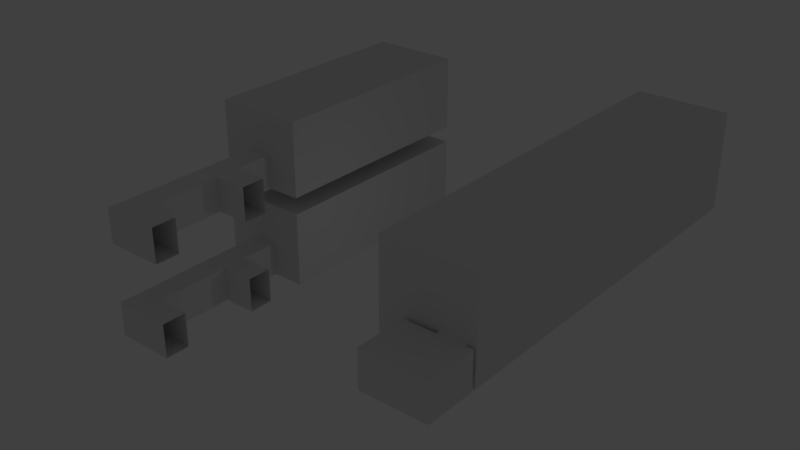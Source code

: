 # Source: Lobby_walls_and_floor.blend  (saved by Blender 2.79.0; exported with 4.5.12 LTS)
import bpy
from mathutils import Matrix  # noqa: F401  (used for matrix-valued properties, if any)

bpy.ops.wm.read_factory_settings(use_empty=True)
scene = bpy.context.scene
scene.name = 'Scene'

# ---- collections
col_collection_1 = bpy.data.collections.new('Collection 1'); scene.collection.children.link(col_collection_1)

# ---- world
world_world = bpy.data.worlds.new('World'); scene.world = world_world
world_world.color = (0.05088, 0.05088, 0.05088)
world_world.use_sun_shadow = False
world_world.sun_shadow_jitter_overblur = 0.0
world_world.cycles.sampling_method = 'MANUAL'

# ---- lights
light_lamp = bpy.data.lights.new('Lamp', 'POINT')
light_lamp.transmission_factor = 0.0
light_lamp.cutoff_distance = 30.0
light_lamp.energy = 100.0
light_lamp.shadow_buffer_clip_start = 1.001
light_lamp.shadow_soft_size = 0.1
light_lamp.shadow_maximum_resolution = 0.006
light_lamp.use_absolute_resolution = True

# ---- meshes
me_plane_004 = bpy.data.meshes.new('Plane.004')
me_plane_004.from_pydata([(-7.582, -6.101, -2.692), (-7.582, -6.101, -0.7954), (-3.075, 13.25, -2.692), (-0.4207, 13.25, -2.692), (-3.075, 13.25, -0.7954), (-0.4207, 13.25, -0.7954), (-3.075, 10.7, -2.692), (-0.4207, 10.7, -2.692), (-7.582, 10.7, -2.692), (-0.4207, 10.7, -0.7954), (-3.075, 10.7, -0.7954), (-7.582, 10.7, -0.7954), (-3.075, 13.25, -8.558), (-0.4207, 13.25, -8.558), (-3.075, 10.7, -8.558), (-0.4207, 10.7, -8.558), (-3.075, 15.15, -0.7954), (-3.075, 15.15, -10.45), (-0.4207, 15.15, -10.45), (-0.4207, 15.15, -0.7954), (-0.4207, 10.7, -10.45), (-3.075, 10.7, -10.45), (-3.075, 13.25, 2.233), (-0.4207, 13.25, 2.233), (-3.075, 15.15, 2.233), (-0.4207, 15.15, 2.233), (-3.075, 10.7, 2.233), (-3.075, 17.61, 2.233), (-3.075, 13.25, -8.396), (-6.28, 17.61, 2.233), (-6.28, 10.7, 2.233), (-0.4207, 10.7, 2.233), (-6.28, 15.15, 2.233), (-0.4207, 13.25, -8.396), (-0.4207, 17.61, 2.233), (-6.28, 13.25, 2.233), (-0.4207, 15.15, 19.93), (-0.4207, 13.25, 19.93), (-3.075, 10.7, 19.93), (-3.075, 17.61, 19.93), (-6.28, 17.61, 19.93), (-6.28, 10.7, 19.93), (-0.4207, 10.7, 19.93), (-6.28, 15.15, 19.93), (-0.4207, 17.61, 19.93), (-6.28, 13.25, 19.93), (-10.24, -6.101, -0.7954), (-10.24, -6.101, -2.692), (-10.24, 10.7, -0.7954), (-10.24, 10.7, -2.692), (-10.24, 13.25, -2.692), (-7.582, 13.25, -2.692), (-10.24, 13.25, -0.7954), (-7.582, 13.25, -0.7954), (-10.24, 13.25, -8.558), (-7.582, 13.25, -8.558), (-10.24, 10.7, -8.558), (-7.582, 10.7, -8.558), (-10.24, 15.15, -0.7954), (-10.24, 15.15, -10.45), (-7.582, 15.15, -10.45), (-7.582, 15.15, -0.7954), (-7.582, 10.7, -10.45), (-10.24, 10.7, -10.45), (-10.24, 13.25, 2.233), (-7.582, 13.25, 2.233), (-10.24, 15.15, 2.233), (-7.582, 15.15, 2.233), (-10.24, 10.7, 2.233), (-10.24, 17.61, 2.233), (-10.24, 13.25, -8.396), (-13.44, 17.61, 2.233), (-13.44, 10.7, 2.233), (-7.582, 10.7, 2.233), (-13.44, 15.15, 2.233), (-7.582, 13.25, -8.396), (-7.582, 17.61, 2.233), (-13.44, 13.25, 2.233), (-7.582, 15.15, 19.93), (-7.582, 13.25, 19.93), (-10.24, 10.7, 19.93), (-10.24, 17.61, 19.93), (-13.44, 17.61, 19.93), (-13.44, 10.7, 19.93), (-7.582, 10.7, 19.93), (-13.44, 15.15, 19.93), (-7.582, 17.61, 19.93), (-13.44, 13.25, 19.93), (-10.24, -6.337, -2.692), (-7.582, -6.337, -2.692), (-7.582, -6.337, -0.7954), (-10.24, -6.337, -0.7954), (-10.24, -6.337, -8.396), (-7.582, -6.337, -8.396), (-10.24, -13.01, -8.396), (-7.582, -13.01, -8.396), (-10.24, -13.01, 19.93), (-7.582, -13.01, 19.93), (-10.24, -6.337, 19.93), (-7.582, -6.337, 19.93), (-14.74, -6.337, -2.692), (-14.74, -6.337, -0.7954), (-14.74, -6.337, -8.396), (-14.74, -13.01, -8.396), (-14.74, -13.01, 19.93), (-14.74, -6.337, 19.93), (-10.24, -12.46, -8.631), (-10.24, -10.56, -8.631), (-7.582, -10.56, -8.631), (-7.582, -12.46, -8.631), (-7.582, -10.56, -8.396), (-10.24, -10.56, -8.396), (-14.74, -10.56, -8.396), (-10.24, -12.46, -8.396), (-14.74, -12.46, -8.396), (-7.582, -12.46, -8.396), (-10.24, -13.01, -8.631), (-7.582, -13.01, -8.631), (-10.24, -8.248, -8.631), (-7.582, -8.248, -8.631), (-10.24, -8.248, -12.35), (-7.582, -8.248, -12.35), (-10.24, -13.01, -12.35), (-7.582, -13.01, -12.35)], [], [(5, 3, 7, 9), (5, 9, 10, 4), (2, 4, 10, 6), (3, 2, 6, 7), (3, 5, 19, 18, 13, 33), (12, 13, 15, 14), (18, 19, 16, 17), (17, 21, 20, 18), (15, 13, 18, 20), (33, 13, 12, 28), (12, 14, 21, 17), (4, 2, 28, 12, 17, 16), (19, 5, 23, 25), (5, 4, 22, 23), (19, 25, 24, 16), (4, 16, 24, 22), (26, 22, 35, 30), (23, 22, 26, 31), (24, 27, 29, 32), (25, 34, 27, 24), (22, 24, 32, 35), (3, 33, 28, 2), (30, 35, 45, 41), (34, 25, 36, 44), (35, 32, 43, 45), (26, 30, 41, 38), (29, 27, 39, 40), (23, 31, 42, 37), (25, 23, 37, 36), (32, 29, 40, 43), (31, 26, 38, 42), (27, 34, 44, 39), (37, 42, 38, 41, 45, 43, 40, 39, 44, 36), (51, 53, 61, 60, 55, 75), (54, 55, 57, 56), (60, 61, 58, 59), (59, 63, 62, 60), (57, 55, 60, 62), (75, 55, 54, 70), (54, 56, 63, 59), (52, 50, 70, 54, 59, 58), (61, 53, 65, 67), (53, 52, 64, 65), (61, 67, 66, 58), (52, 58, 66, 64), (68, 64, 77, 72), (65, 64, 68, 73), (66, 69, 71, 74), (67, 76, 69, 66), (64, 66, 74, 77), (51, 75, 70, 50), (72, 77, 87, 83), (76, 67, 78, 86), (77, 74, 85, 87), (68, 72, 83, 80), (71, 69, 81, 82), (65, 73, 84, 79), (67, 65, 79, 78), (74, 71, 82, 85), (73, 68, 80, 84), (69, 76, 86, 81), (79, 84, 80, 83, 87, 85, 82, 81, 86, 78), (11, 48, 52, 53), (11, 53, 51, 8), (48, 49, 50, 52), (8, 51, 50, 49), (90, 1, 0, 89), (88, 89, 0, 47), (46, 91, 88, 47), (46, 1, 90, 91), (89, 88, 92, 93), (115, 113, 94, 95), (95, 94, 96, 97), (97, 96, 98, 99), (91, 90, 99, 98), (91, 98, 105, 101), (92, 88, 100, 102), (98, 96, 104, 105), (88, 91, 101, 100), (111, 92, 102, 112), (96, 94, 103, 104), (101, 105, 104, 103, 114, 112, 102, 100), (89, 93, 110, 115, 95, 97, 99, 90), (113, 111, 112, 114), (93, 92, 111, 110), (94, 113, 114, 103), (106, 109, 117, 116), (108, 110, 111, 107), (108, 109, 115, 110), (108, 107, 118, 119), (107, 111, 113, 106), (106, 113, 115, 109), (119, 118, 120, 121), (121, 120, 122, 123), (116, 117, 123, 122), (108, 119, 121, 123, 117, 109), (106, 116, 122, 120, 118, 107)])
me_plane_004.use_remesh_preserve_volume = False
me_plane_004.use_remesh_preserve_attributes = False
me_plane_004.use_mirror_vertex_groups = False
me_plane_004.update()

# ---- objects
ob_lamp = bpy.data.objects.new('Lamp', light_lamp)
ob_plane_004 = bpy.data.objects.new('Plane.004', me_plane_004)

# ---- transforms, parenting, visibility, modifiers, constraints
ob_lamp.location = (4.076, 5.707, 5.904)
ob_lamp.rotation_euler = (0.6503, 0.05522, 1.866)
ob_lamp.lock_rotations_4d = False
ob_lamp.empty_display_type = 'ARROWS'
ob_lamp.color = (0.0, 0.0, 0.0, 0.0)
ob_lamp.lineart.crease_threshold = 0.0
ob_plane_004.location = (2.085, 1.026, -0.4418)
ob_plane_004.rotation_euler = (-1.571, 1.571, 0.0)
ob_plane_004.scale = (1.05, 1.05, 1.05)
ob_plane_004.lineart.crease_threshold = 0.0

# ---- collection membership
col_collection_1.objects.link(ob_lamp)
col_collection_1.objects.link(ob_plane_004)

# ---- scene / render settings (as saved in the file)
scene.frame_start = 1; scene.frame_end = 250; scene.frame_set(1)
scene.render.engine = 'BLENDER_EEVEE_NEXT'
scene.render.resolution_percentage = 50
scene.render.dither_intensity = 0.0
scene.cycles.use_denoising = False
scene.cycles.samples = 128
scene.cycles.sampling_pattern = 'TABULATED_SOBOL'
scene.cycles.light_sampling_threshold = 0.0
scene.cycles.use_adaptive_sampling = False
scene.cycles.use_light_tree = False
scene.cycles.blur_glossy = 0.0
scene.cycles.sample_clamp_indirect = 0.0
scene.view_settings.view_transform = 'Standard'
bpy.context.view_layer.update()

# ---- added for rendering (the .blend has no active camera): camera
cam_auto = bpy.data.cameras.new('AutoCamera')
cam_auto.lens = 50.0
cam_auto.sensor_width = 36.0
cam_auto.clip_end = 1000.0
ob_auto_camera = bpy.data.objects.new('AutoCamera', cam_auto)
scene.collection.objects.link(ob_auto_camera)
ob_auto_camera.location = (45.0809, -49.4878, 43.848)
ob_auto_camera.rotation_euler = (1.09748, -7.21219e-08, 0.694738)
scene.camera = ob_auto_camera
bpy.context.view_layer.update()
